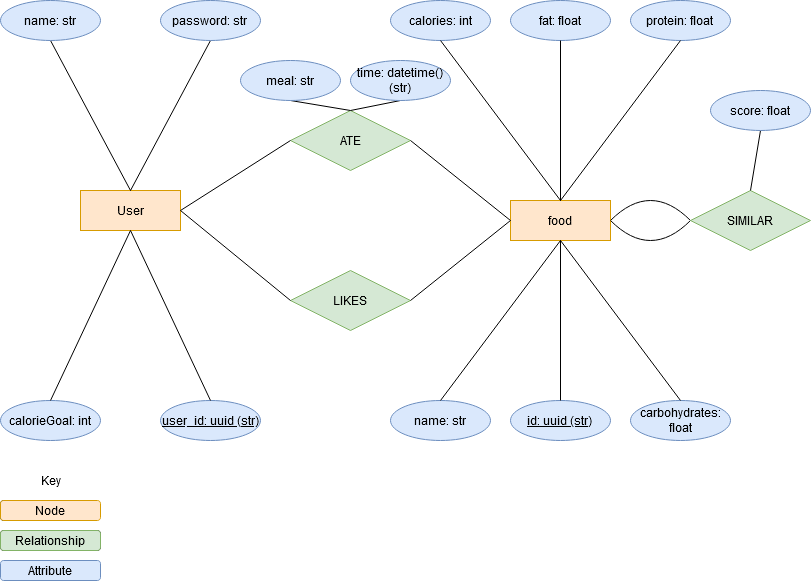

The diagram above was exported from draw.io. Its source (the exported page's mxGraphModel, read from the mxfile embedded in the PNG):
<mxGraphModel dx="1422" dy="763" grid="1" gridSize="10" guides="1" tooltips="1" connect="1" arrows="1" fold="1" page="1" pageScale="1" pageWidth="850" pageHeight="1100" math="0" shadow="0">
  <root>
    <mxCell id="0" />
    <mxCell id="1" parent="0" />
    <mxCell id="VyYJUHaf_Ny-iTkt0V1g-14" value="User" style="whiteSpace=wrap;html=1;align=center;fillColor=#ffe6cc;strokeColor=#d79b00;" vertex="1" parent="1">
      <mxGeometry x="90" y="240" width="100" height="40" as="geometry" />
    </mxCell>
    <mxCell id="VyYJUHaf_Ny-iTkt0V1g-56" style="edgeStyle=none;orthogonalLoop=1;jettySize=auto;html=1;exitX=1;exitY=0.5;exitDx=0;exitDy=0;entryX=0;entryY=0.5;entryDx=0;entryDy=0;endArrow=none;endFill=0;strokeColor=#000000;curved=1;" edge="1" parent="1" source="VyYJUHaf_Ny-iTkt0V1g-15" target="VyYJUHaf_Ny-iTkt0V1g-22">
      <mxGeometry relative="1" as="geometry">
        <Array as="points">
          <mxPoint x="660" y="310" />
        </Array>
      </mxGeometry>
    </mxCell>
    <mxCell id="VyYJUHaf_Ny-iTkt0V1g-15" value="&lt;div&gt;food&lt;/div&gt;" style="whiteSpace=wrap;html=1;align=center;fillColor=#ffe6cc;strokeColor=#d79b00;" vertex="1" parent="1">
      <mxGeometry x="520" y="250" width="100" height="40" as="geometry" />
    </mxCell>
    <mxCell id="VyYJUHaf_Ny-iTkt0V1g-18" value="ATE" style="shape=rhombus;perimeter=rhombusPerimeter;whiteSpace=wrap;html=1;align=center;fillColor=#d5e8d4;strokeColor=#82b366;" vertex="1" parent="1">
      <mxGeometry x="300" y="160" width="120" height="60" as="geometry" />
    </mxCell>
    <mxCell id="VyYJUHaf_Ny-iTkt0V1g-21" value="LIKES" style="shape=rhombus;perimeter=rhombusPerimeter;whiteSpace=wrap;html=1;align=center;fillColor=#d5e8d4;strokeColor=#82b366;" vertex="1" parent="1">
      <mxGeometry x="300" y="320" width="120" height="60" as="geometry" />
    </mxCell>
    <mxCell id="VyYJUHaf_Ny-iTkt0V1g-57" style="edgeStyle=none;curved=1;orthogonalLoop=1;jettySize=auto;html=1;exitX=0;exitY=0.5;exitDx=0;exitDy=0;endArrow=none;endFill=0;strokeColor=#000000;entryX=1;entryY=0.5;entryDx=0;entryDy=0;" edge="1" parent="1" source="VyYJUHaf_Ny-iTkt0V1g-22" target="VyYJUHaf_Ny-iTkt0V1g-15">
      <mxGeometry relative="1" as="geometry">
        <mxPoint x="630" y="270" as="targetPoint" />
        <Array as="points">
          <mxPoint x="660" y="230" />
        </Array>
      </mxGeometry>
    </mxCell>
    <mxCell id="VyYJUHaf_Ny-iTkt0V1g-22" value="SIMILAR" style="shape=rhombus;perimeter=rhombusPerimeter;whiteSpace=wrap;html=1;align=center;fillColor=#d5e8d4;strokeColor=#82b366;" vertex="1" parent="1">
      <mxGeometry x="700" y="240" width="120" height="60" as="geometry" />
    </mxCell>
    <mxCell id="VyYJUHaf_Ny-iTkt0V1g-23" value="&lt;div&gt;user_id: uuid (str)&lt;/div&gt;" style="ellipse;whiteSpace=wrap;html=1;align=center;fontStyle=4;fillColor=#dae8fc;strokeColor=#6c8ebf;" vertex="1" parent="1">
      <mxGeometry x="170" y="450" width="100" height="40" as="geometry" />
    </mxCell>
    <mxCell id="VyYJUHaf_Ny-iTkt0V1g-24" value="" style="endArrow=none;html=1;rounded=0;entryX=0.5;entryY=0;entryDx=0;entryDy=0;exitX=0.5;exitY=1;exitDx=0;exitDy=0;" edge="1" parent="1" source="VyYJUHaf_Ny-iTkt0V1g-14" target="VyYJUHaf_Ny-iTkt0V1g-23">
      <mxGeometry relative="1" as="geometry">
        <mxPoint x="210" y="290" as="sourcePoint" />
        <mxPoint x="210" y="320" as="targetPoint" />
      </mxGeometry>
    </mxCell>
    <mxCell id="VyYJUHaf_Ny-iTkt0V1g-25" value="" style="endArrow=none;html=1;rounded=0;entryX=0;entryY=0.5;entryDx=0;entryDy=0;exitX=1;exitY=0.5;exitDx=0;exitDy=0;" edge="1" parent="1" source="VyYJUHaf_Ny-iTkt0V1g-14" target="VyYJUHaf_Ny-iTkt0V1g-21">
      <mxGeometry relative="1" as="geometry">
        <mxPoint x="305" y="270" as="sourcePoint" />
        <mxPoint x="425" y="270" as="targetPoint" />
      </mxGeometry>
    </mxCell>
    <mxCell id="VyYJUHaf_Ny-iTkt0V1g-26" value="" style="endArrow=none;html=1;rounded=0;exitX=1;exitY=0.5;exitDx=0;exitDy=0;entryX=0;entryY=0.5;entryDx=0;entryDy=0;" edge="1" parent="1" source="VyYJUHaf_Ny-iTkt0V1g-21" target="VyYJUHaf_Ny-iTkt0V1g-15">
      <mxGeometry relative="1" as="geometry">
        <mxPoint x="505" y="340" as="sourcePoint" />
        <mxPoint x="665" y="340" as="targetPoint" />
      </mxGeometry>
    </mxCell>
    <mxCell id="VyYJUHaf_Ny-iTkt0V1g-27" value="" style="endArrow=none;html=1;rounded=0;entryX=0;entryY=0.5;entryDx=0;entryDy=0;exitX=1;exitY=0.5;exitDx=0;exitDy=0;" edge="1" parent="1" source="VyYJUHaf_Ny-iTkt0V1g-14" target="VyYJUHaf_Ny-iTkt0V1g-18">
      <mxGeometry relative="1" as="geometry">
        <mxPoint x="265" y="270" as="sourcePoint" />
        <mxPoint x="465" y="260" as="targetPoint" />
      </mxGeometry>
    </mxCell>
    <mxCell id="VyYJUHaf_Ny-iTkt0V1g-29" value="" style="endArrow=none;html=1;rounded=0;exitX=1;exitY=0.5;exitDx=0;exitDy=0;entryX=0;entryY=0.5;entryDx=0;entryDy=0;" edge="1" parent="1" source="VyYJUHaf_Ny-iTkt0V1g-18" target="VyYJUHaf_Ny-iTkt0V1g-15">
      <mxGeometry relative="1" as="geometry">
        <mxPoint x="505" y="180" as="sourcePoint" />
        <mxPoint x="665" y="180" as="targetPoint" />
      </mxGeometry>
    </mxCell>
    <mxCell id="VyYJUHaf_Ny-iTkt0V1g-31" value="calorieGoal: int" style="ellipse;whiteSpace=wrap;html=1;align=center;fillColor=#dae8fc;strokeColor=#6c8ebf;" vertex="1" parent="1">
      <mxGeometry x="10" y="450" width="100" height="40" as="geometry" />
    </mxCell>
    <mxCell id="VyYJUHaf_Ny-iTkt0V1g-32" value="" style="endArrow=none;html=1;rounded=0;exitX=0.5;exitY=0;exitDx=0;exitDy=0;entryX=0.5;entryY=1;entryDx=0;entryDy=0;" edge="1" parent="1" source="VyYJUHaf_Ny-iTkt0V1g-31" target="VyYJUHaf_Ny-iTkt0V1g-14">
      <mxGeometry relative="1" as="geometry">
        <mxPoint x="175" y="460" as="sourcePoint" />
        <mxPoint x="315" y="220" as="targetPoint" />
      </mxGeometry>
    </mxCell>
    <mxCell id="VyYJUHaf_Ny-iTkt0V1g-48" style="orthogonalLoop=1;jettySize=auto;html=1;exitX=0.5;exitY=1;exitDx=0;exitDy=0;entryX=0.5;entryY=0;entryDx=0;entryDy=0;rounded=0;endArrow=none;endFill=0;" edge="1" parent="1" source="VyYJUHaf_Ny-iTkt0V1g-33" target="VyYJUHaf_Ny-iTkt0V1g-14">
      <mxGeometry relative="1" as="geometry" />
    </mxCell>
    <mxCell id="VyYJUHaf_Ny-iTkt0V1g-33" value="name: str" style="ellipse;whiteSpace=wrap;html=1;align=center;fillColor=#dae8fc;strokeColor=#6c8ebf;" vertex="1" parent="1">
      <mxGeometry x="10" y="50" width="100" height="40" as="geometry" />
    </mxCell>
    <mxCell id="VyYJUHaf_Ny-iTkt0V1g-49" style="edgeStyle=none;rounded=0;orthogonalLoop=1;jettySize=auto;html=1;exitX=0.5;exitY=1;exitDx=0;exitDy=0;entryX=0.5;entryY=0;entryDx=0;entryDy=0;endArrow=none;endFill=0;strokeColor=#000000;" edge="1" parent="1" source="VyYJUHaf_Ny-iTkt0V1g-34" target="VyYJUHaf_Ny-iTkt0V1g-14">
      <mxGeometry relative="1" as="geometry" />
    </mxCell>
    <mxCell id="VyYJUHaf_Ny-iTkt0V1g-34" value="&lt;div&gt;password: str&lt;br&gt;&lt;/div&gt;" style="ellipse;whiteSpace=wrap;html=1;align=center;fillColor=#dae8fc;strokeColor=#6c8ebf;" vertex="1" parent="1">
      <mxGeometry x="170" y="50" width="100" height="40" as="geometry" />
    </mxCell>
    <mxCell id="VyYJUHaf_Ny-iTkt0V1g-35" value="name: str" style="ellipse;whiteSpace=wrap;html=1;align=center;fillColor=#dae8fc;strokeColor=#6c8ebf;" vertex="1" parent="1">
      <mxGeometry x="400" y="450" width="100" height="40" as="geometry" />
    </mxCell>
    <mxCell id="VyYJUHaf_Ny-iTkt0V1g-37" value="calories: int" style="ellipse;whiteSpace=wrap;html=1;align=center;fillColor=#dae8fc;strokeColor=#6c8ebf;" vertex="1" parent="1">
      <mxGeometry x="400" y="50" width="100" height="40" as="geometry" />
    </mxCell>
    <mxCell id="VyYJUHaf_Ny-iTkt0V1g-38" value="carbohydrates: float" style="ellipse;whiteSpace=wrap;html=1;align=center;fillColor=#dae8fc;strokeColor=#6c8ebf;" vertex="1" parent="1">
      <mxGeometry x="640" y="450" width="100" height="40" as="geometry" />
    </mxCell>
    <mxCell id="VyYJUHaf_Ny-iTkt0V1g-39" value="fat: float" style="ellipse;whiteSpace=wrap;html=1;align=center;fillColor=#dae8fc;strokeColor=#6c8ebf;" vertex="1" parent="1">
      <mxGeometry x="520" y="50" width="100" height="40" as="geometry" />
    </mxCell>
    <mxCell id="VyYJUHaf_Ny-iTkt0V1g-40" value="&lt;div&gt;protein: float&lt;br&gt;&lt;/div&gt;" style="ellipse;whiteSpace=wrap;html=1;align=center;fillColor=#dae8fc;strokeColor=#6c8ebf;" vertex="1" parent="1">
      <mxGeometry x="640" y="50" width="100" height="40" as="geometry" />
    </mxCell>
    <mxCell id="VyYJUHaf_Ny-iTkt0V1g-41" value="&lt;div&gt;id: uuid (str)&lt;br&gt;&lt;/div&gt;" style="ellipse;whiteSpace=wrap;html=1;align=center;fontStyle=4;fillColor=#dae8fc;strokeColor=#6c8ebf;" vertex="1" parent="1">
      <mxGeometry x="520" y="450" width="100" height="40" as="geometry" />
    </mxCell>
    <mxCell id="VyYJUHaf_Ny-iTkt0V1g-42" value="" style="endArrow=none;html=1;rounded=0;exitX=0.5;exitY=1;exitDx=0;exitDy=0;entryX=0.5;entryY=0;entryDx=0;entryDy=0;" edge="1" parent="1" source="VyYJUHaf_Ny-iTkt0V1g-37" target="VyYJUHaf_Ny-iTkt0V1g-15">
      <mxGeometry relative="1" as="geometry">
        <mxPoint x="500" y="130" as="sourcePoint" />
        <mxPoint x="660" y="130" as="targetPoint" />
      </mxGeometry>
    </mxCell>
    <mxCell id="VyYJUHaf_Ny-iTkt0V1g-43" value="" style="endArrow=none;html=1;rounded=0;exitX=0.5;exitY=1;exitDx=0;exitDy=0;entryX=0.5;entryY=0;entryDx=0;entryDy=0;" edge="1" parent="1" source="VyYJUHaf_Ny-iTkt0V1g-39" target="VyYJUHaf_Ny-iTkt0V1g-15">
      <mxGeometry relative="1" as="geometry">
        <mxPoint x="590" y="150" as="sourcePoint" />
        <mxPoint x="750" y="150" as="targetPoint" />
      </mxGeometry>
    </mxCell>
    <mxCell id="VyYJUHaf_Ny-iTkt0V1g-44" value="" style="endArrow=none;html=1;rounded=0;exitX=0.5;exitY=1;exitDx=0;exitDy=0;" edge="1" parent="1" source="VyYJUHaf_Ny-iTkt0V1g-40">
      <mxGeometry relative="1" as="geometry">
        <mxPoint x="700" y="160" as="sourcePoint" />
        <mxPoint x="570" y="250" as="targetPoint" />
      </mxGeometry>
    </mxCell>
    <mxCell id="VyYJUHaf_Ny-iTkt0V1g-45" value="" style="endArrow=none;html=1;rounded=0;exitX=0.5;exitY=0;exitDx=0;exitDy=0;entryX=0.5;entryY=1;entryDx=0;entryDy=0;" edge="1" parent="1" source="VyYJUHaf_Ny-iTkt0V1g-35" target="VyYJUHaf_Ny-iTkt0V1g-15">
      <mxGeometry relative="1" as="geometry">
        <mxPoint x="510" y="570" as="sourcePoint" />
        <mxPoint x="670" y="570" as="targetPoint" />
      </mxGeometry>
    </mxCell>
    <mxCell id="VyYJUHaf_Ny-iTkt0V1g-46" value="" style="endArrow=none;html=1;rounded=0;exitX=0.5;exitY=1;exitDx=0;exitDy=0;entryX=0.5;entryY=0;entryDx=0;entryDy=0;" edge="1" parent="1" source="VyYJUHaf_Ny-iTkt0V1g-15" target="VyYJUHaf_Ny-iTkt0V1g-41">
      <mxGeometry relative="1" as="geometry">
        <mxPoint x="620" y="370" as="sourcePoint" />
        <mxPoint x="780" y="370" as="targetPoint" />
      </mxGeometry>
    </mxCell>
    <mxCell id="VyYJUHaf_Ny-iTkt0V1g-47" value="" style="endArrow=none;html=1;rounded=0;exitX=0.5;exitY=1;exitDx=0;exitDy=0;entryX=0.5;entryY=0;entryDx=0;entryDy=0;" edge="1" parent="1" source="VyYJUHaf_Ny-iTkt0V1g-15" target="VyYJUHaf_Ny-iTkt0V1g-38">
      <mxGeometry relative="1" as="geometry">
        <mxPoint x="650" y="340" as="sourcePoint" />
        <mxPoint x="810" y="340" as="targetPoint" />
      </mxGeometry>
    </mxCell>
    <mxCell id="VyYJUHaf_Ny-iTkt0V1g-52" style="edgeStyle=none;rounded=0;orthogonalLoop=1;jettySize=auto;html=1;exitX=0.5;exitY=1;exitDx=0;exitDy=0;entryX=0.5;entryY=0;entryDx=0;entryDy=0;endArrow=none;endFill=0;strokeColor=#000000;" edge="1" parent="1" source="VyYJUHaf_Ny-iTkt0V1g-50" target="VyYJUHaf_Ny-iTkt0V1g-18">
      <mxGeometry relative="1" as="geometry" />
    </mxCell>
    <mxCell id="VyYJUHaf_Ny-iTkt0V1g-50" value="meal: str" style="ellipse;whiteSpace=wrap;html=1;align=center;fillColor=#dae8fc;strokeColor=#6c8ebf;" vertex="1" parent="1">
      <mxGeometry x="250" y="110" width="100" height="40" as="geometry" />
    </mxCell>
    <mxCell id="VyYJUHaf_Ny-iTkt0V1g-53" style="edgeStyle=none;rounded=0;orthogonalLoop=1;jettySize=auto;html=1;exitX=0.5;exitY=1;exitDx=0;exitDy=0;entryX=0.5;entryY=0;entryDx=0;entryDy=0;endArrow=none;endFill=0;strokeColor=#000000;" edge="1" parent="1" source="VyYJUHaf_Ny-iTkt0V1g-51" target="VyYJUHaf_Ny-iTkt0V1g-18">
      <mxGeometry relative="1" as="geometry" />
    </mxCell>
    <mxCell id="VyYJUHaf_Ny-iTkt0V1g-51" value="time: datetime() (str)" style="ellipse;whiteSpace=wrap;html=1;align=center;fillColor=#dae8fc;strokeColor=#6c8ebf;" vertex="1" parent="1">
      <mxGeometry x="360" y="110" width="100" height="40" as="geometry" />
    </mxCell>
    <mxCell id="VyYJUHaf_Ny-iTkt0V1g-55" style="edgeStyle=none;rounded=0;orthogonalLoop=1;jettySize=auto;html=1;exitX=0.5;exitY=1;exitDx=0;exitDy=0;entryX=0.5;entryY=0;entryDx=0;entryDy=0;endArrow=none;endFill=0;strokeColor=#000000;" edge="1" parent="1" source="VyYJUHaf_Ny-iTkt0V1g-54" target="VyYJUHaf_Ny-iTkt0V1g-22">
      <mxGeometry relative="1" as="geometry" />
    </mxCell>
    <mxCell id="VyYJUHaf_Ny-iTkt0V1g-54" value="score: float" style="ellipse;whiteSpace=wrap;html=1;align=center;fillColor=#dae8fc;strokeColor=#6c8ebf;" vertex="1" parent="1">
      <mxGeometry x="720" y="140" width="100" height="40" as="geometry" />
    </mxCell>
    <mxCell id="VyYJUHaf_Ny-iTkt0V1g-58" value="Node" style="rounded=1;whiteSpace=wrap;html=1;strokeColor=#000000;" vertex="1" parent="1">
      <mxGeometry x="10" y="550" width="50" height="20" as="geometry" />
    </mxCell>
    <mxCell id="VyYJUHaf_Ny-iTkt0V1g-59" value="Node" style="rounded=1;whiteSpace=wrap;html=1;strokeColor=#d79b00;fillColor=#ffe6cc;" vertex="1" parent="1">
      <mxGeometry x="10" y="550" width="100" height="20" as="geometry" />
    </mxCell>
    <mxCell id="VyYJUHaf_Ny-iTkt0V1g-60" value="&lt;div&gt;Relationship&lt;/div&gt;" style="rounded=1;whiteSpace=wrap;html=1;strokeColor=#000000;" vertex="1" parent="1">
      <mxGeometry x="10" y="580" width="100" height="20" as="geometry" />
    </mxCell>
    <mxCell id="VyYJUHaf_Ny-iTkt0V1g-62" value="&lt;div&gt;Relationship&lt;/div&gt;" style="rounded=1;whiteSpace=wrap;html=1;strokeColor=#82b366;fillColor=#d5e8d4;" vertex="1" parent="1">
      <mxGeometry x="10" y="580" width="100" height="20" as="geometry" />
    </mxCell>
    <mxCell id="VyYJUHaf_Ny-iTkt0V1g-63" value="Attribute" style="rounded=1;whiteSpace=wrap;html=1;strokeColor=#6c8ebf;fillColor=#dae8fc;" vertex="1" parent="1">
      <mxGeometry x="10" y="610" width="100" height="20" as="geometry" />
    </mxCell>
    <mxCell id="VyYJUHaf_Ny-iTkt0V1g-64" value="Key" style="text;html=1;align=center;verticalAlign=middle;resizable=0;points=[];autosize=1;" vertex="1" parent="1">
      <mxGeometry x="40" y="520" width="40" height="20" as="geometry" />
    </mxCell>
  </root>
</mxGraphModel>